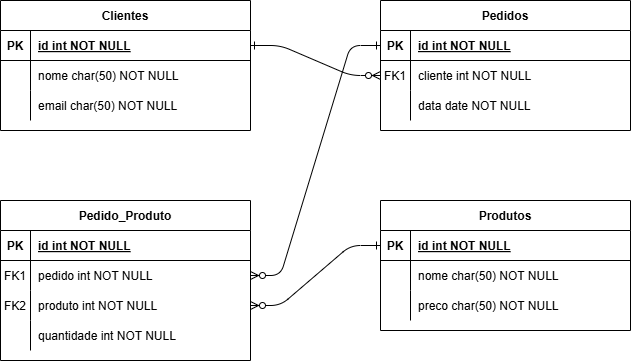

The diagram above was exported from draw.io. Its source (the exported page's mxGraphModel, read from the mxfile embedded in the PNG):
<mxGraphModel dx="874" dy="473" grid="1" gridSize="10" guides="1" tooltips="1" connect="1" arrows="1" fold="1" page="1" pageScale="1" pageWidth="850" pageHeight="1100" math="0" shadow="0" extFonts="Permanent Marker^https://fonts.googleapis.com/css?family=Permanent+Marker">
  <root>
    <mxCell id="0" />
    <mxCell id="1" parent="0" />
    <mxCell id="C-vyLk0tnHw3VtMMgP7b-1" value="" style="edgeStyle=entityRelationEdgeStyle;endArrow=ERzeroToMany;startArrow=ERone;endFill=1;startFill=0;" parent="1" source="C-vyLk0tnHw3VtMMgP7b-24" target="C-vyLk0tnHw3VtMMgP7b-6" edge="1">
      <mxGeometry width="100" height="100" relative="1" as="geometry">
        <mxPoint x="340" y="720" as="sourcePoint" />
        <mxPoint x="440" y="620" as="targetPoint" />
      </mxGeometry>
    </mxCell>
    <mxCell id="C-vyLk0tnHw3VtMMgP7b-12" value="" style="edgeStyle=entityRelationEdgeStyle;endArrow=ERzeroToMany;startArrow=ERone;endFill=1;startFill=0;exitX=0;exitY=0.5;exitDx=0;exitDy=0;" parent="1" source="C-vyLk0tnHw3VtMMgP7b-3" target="CpCCxm5ZAN4NRl1-z6DA-18" edge="1">
      <mxGeometry width="100" height="100" relative="1" as="geometry">
        <mxPoint x="770" as="sourcePoint" />
        <mxPoint x="770" y="380" as="targetPoint" />
      </mxGeometry>
    </mxCell>
    <mxCell id="C-vyLk0tnHw3VtMMgP7b-2" value="Pedidos" style="shape=table;startSize=30;container=1;collapsible=1;childLayout=tableLayout;fixedRows=1;rowLines=0;fontStyle=1;align=center;resizeLast=1;" parent="1" vertex="1">
      <mxGeometry x="450" y="90" width="250" height="130" as="geometry" />
    </mxCell>
    <mxCell id="C-vyLk0tnHw3VtMMgP7b-3" value="" style="shape=partialRectangle;collapsible=0;dropTarget=0;pointerEvents=0;fillColor=none;points=[[0,0.5],[1,0.5]];portConstraint=eastwest;top=0;left=0;right=0;bottom=1;" parent="C-vyLk0tnHw3VtMMgP7b-2" vertex="1">
      <mxGeometry y="30" width="250" height="30" as="geometry" />
    </mxCell>
    <mxCell id="C-vyLk0tnHw3VtMMgP7b-4" value="PK" style="shape=partialRectangle;overflow=hidden;connectable=0;fillColor=none;top=0;left=0;bottom=0;right=0;fontStyle=1;" parent="C-vyLk0tnHw3VtMMgP7b-3" vertex="1">
      <mxGeometry width="30" height="30" as="geometry">
        <mxRectangle width="30" height="30" as="alternateBounds" />
      </mxGeometry>
    </mxCell>
    <mxCell id="C-vyLk0tnHw3VtMMgP7b-5" value="id int NOT NULL " style="shape=partialRectangle;overflow=hidden;connectable=0;fillColor=none;top=0;left=0;bottom=0;right=0;align=left;spacingLeft=6;fontStyle=5;" parent="C-vyLk0tnHw3VtMMgP7b-3" vertex="1">
      <mxGeometry x="30" width="220" height="30" as="geometry">
        <mxRectangle width="220" height="30" as="alternateBounds" />
      </mxGeometry>
    </mxCell>
    <mxCell id="C-vyLk0tnHw3VtMMgP7b-6" value="" style="shape=partialRectangle;collapsible=0;dropTarget=0;pointerEvents=0;fillColor=none;points=[[0,0.5],[1,0.5]];portConstraint=eastwest;top=0;left=0;right=0;bottom=0;" parent="C-vyLk0tnHw3VtMMgP7b-2" vertex="1">
      <mxGeometry y="60" width="250" height="30" as="geometry" />
    </mxCell>
    <mxCell id="C-vyLk0tnHw3VtMMgP7b-7" value="FK1" style="shape=partialRectangle;overflow=hidden;connectable=0;fillColor=none;top=0;left=0;bottom=0;right=0;" parent="C-vyLk0tnHw3VtMMgP7b-6" vertex="1">
      <mxGeometry width="30" height="30" as="geometry">
        <mxRectangle width="30" height="30" as="alternateBounds" />
      </mxGeometry>
    </mxCell>
    <mxCell id="C-vyLk0tnHw3VtMMgP7b-8" value="cliente int NOT NULL" style="shape=partialRectangle;overflow=hidden;connectable=0;fillColor=none;top=0;left=0;bottom=0;right=0;align=left;spacingLeft=6;" parent="C-vyLk0tnHw3VtMMgP7b-6" vertex="1">
      <mxGeometry x="30" width="220" height="30" as="geometry">
        <mxRectangle width="220" height="30" as="alternateBounds" />
      </mxGeometry>
    </mxCell>
    <mxCell id="C-vyLk0tnHw3VtMMgP7b-9" value="" style="shape=partialRectangle;collapsible=0;dropTarget=0;pointerEvents=0;fillColor=none;points=[[0,0.5],[1,0.5]];portConstraint=eastwest;top=0;left=0;right=0;bottom=0;" parent="C-vyLk0tnHw3VtMMgP7b-2" vertex="1">
      <mxGeometry y="90" width="250" height="30" as="geometry" />
    </mxCell>
    <mxCell id="C-vyLk0tnHw3VtMMgP7b-10" value="" style="shape=partialRectangle;overflow=hidden;connectable=0;fillColor=none;top=0;left=0;bottom=0;right=0;" parent="C-vyLk0tnHw3VtMMgP7b-9" vertex="1">
      <mxGeometry width="30" height="30" as="geometry">
        <mxRectangle width="30" height="30" as="alternateBounds" />
      </mxGeometry>
    </mxCell>
    <mxCell id="C-vyLk0tnHw3VtMMgP7b-11" value="data date NOT NULL" style="shape=partialRectangle;overflow=hidden;connectable=0;fillColor=none;top=0;left=0;bottom=0;right=0;align=left;spacingLeft=6;" parent="C-vyLk0tnHw3VtMMgP7b-9" vertex="1">
      <mxGeometry x="30" width="220" height="30" as="geometry">
        <mxRectangle width="220" height="30" as="alternateBounds" />
      </mxGeometry>
    </mxCell>
    <mxCell id="C-vyLk0tnHw3VtMMgP7b-13" value="Produtos" style="shape=table;startSize=30;container=1;collapsible=1;childLayout=tableLayout;fixedRows=1;rowLines=0;fontStyle=1;align=center;resizeLast=1;" parent="1" vertex="1">
      <mxGeometry x="450" y="290" width="250" height="130" as="geometry" />
    </mxCell>
    <mxCell id="C-vyLk0tnHw3VtMMgP7b-14" value="" style="shape=partialRectangle;collapsible=0;dropTarget=0;pointerEvents=0;fillColor=none;points=[[0,0.5],[1,0.5]];portConstraint=eastwest;top=0;left=0;right=0;bottom=1;" parent="C-vyLk0tnHw3VtMMgP7b-13" vertex="1">
      <mxGeometry y="30" width="250" height="30" as="geometry" />
    </mxCell>
    <mxCell id="C-vyLk0tnHw3VtMMgP7b-15" value="PK" style="shape=partialRectangle;overflow=hidden;connectable=0;fillColor=none;top=0;left=0;bottom=0;right=0;fontStyle=1;" parent="C-vyLk0tnHw3VtMMgP7b-14" vertex="1">
      <mxGeometry width="30" height="30" as="geometry">
        <mxRectangle width="30" height="30" as="alternateBounds" />
      </mxGeometry>
    </mxCell>
    <mxCell id="C-vyLk0tnHw3VtMMgP7b-16" value="id int NOT NULL " style="shape=partialRectangle;overflow=hidden;connectable=0;fillColor=none;top=0;left=0;bottom=0;right=0;align=left;spacingLeft=6;fontStyle=5;" parent="C-vyLk0tnHw3VtMMgP7b-14" vertex="1">
      <mxGeometry x="30" width="220" height="30" as="geometry">
        <mxRectangle width="220" height="30" as="alternateBounds" />
      </mxGeometry>
    </mxCell>
    <mxCell id="C-vyLk0tnHw3VtMMgP7b-17" value="" style="shape=partialRectangle;collapsible=0;dropTarget=0;pointerEvents=0;fillColor=none;points=[[0,0.5],[1,0.5]];portConstraint=eastwest;top=0;left=0;right=0;bottom=0;" parent="C-vyLk0tnHw3VtMMgP7b-13" vertex="1">
      <mxGeometry y="60" width="250" height="30" as="geometry" />
    </mxCell>
    <mxCell id="C-vyLk0tnHw3VtMMgP7b-18" value="" style="shape=partialRectangle;overflow=hidden;connectable=0;fillColor=none;top=0;left=0;bottom=0;right=0;" parent="C-vyLk0tnHw3VtMMgP7b-17" vertex="1">
      <mxGeometry width="30" height="30" as="geometry">
        <mxRectangle width="30" height="30" as="alternateBounds" />
      </mxGeometry>
    </mxCell>
    <mxCell id="C-vyLk0tnHw3VtMMgP7b-19" value="nome char(50) NOT NULL" style="shape=partialRectangle;overflow=hidden;connectable=0;fillColor=none;top=0;left=0;bottom=0;right=0;align=left;spacingLeft=6;" parent="C-vyLk0tnHw3VtMMgP7b-17" vertex="1">
      <mxGeometry x="30" width="220" height="30" as="geometry">
        <mxRectangle width="220" height="30" as="alternateBounds" />
      </mxGeometry>
    </mxCell>
    <mxCell id="C-vyLk0tnHw3VtMMgP7b-20" value="" style="shape=partialRectangle;collapsible=0;dropTarget=0;pointerEvents=0;fillColor=none;points=[[0,0.5],[1,0.5]];portConstraint=eastwest;top=0;left=0;right=0;bottom=0;" parent="C-vyLk0tnHw3VtMMgP7b-13" vertex="1">
      <mxGeometry y="90" width="250" height="30" as="geometry" />
    </mxCell>
    <mxCell id="C-vyLk0tnHw3VtMMgP7b-21" value="" style="shape=partialRectangle;overflow=hidden;connectable=0;fillColor=none;top=0;left=0;bottom=0;right=0;" parent="C-vyLk0tnHw3VtMMgP7b-20" vertex="1">
      <mxGeometry width="30" height="30" as="geometry">
        <mxRectangle width="30" height="30" as="alternateBounds" />
      </mxGeometry>
    </mxCell>
    <mxCell id="C-vyLk0tnHw3VtMMgP7b-22" value="preco char(50) NOT NULL" style="shape=partialRectangle;overflow=hidden;connectable=0;fillColor=none;top=0;left=0;bottom=0;right=0;align=left;spacingLeft=6;" parent="C-vyLk0tnHw3VtMMgP7b-20" vertex="1">
      <mxGeometry x="30" width="220" height="30" as="geometry">
        <mxRectangle width="220" height="30" as="alternateBounds" />
      </mxGeometry>
    </mxCell>
    <mxCell id="C-vyLk0tnHw3VtMMgP7b-23" value="Clientes" style="shape=table;startSize=30;container=1;collapsible=1;childLayout=tableLayout;fixedRows=1;rowLines=0;fontStyle=1;align=center;resizeLast=1;" parent="1" vertex="1">
      <mxGeometry x="70" y="90" width="250" height="130" as="geometry" />
    </mxCell>
    <mxCell id="C-vyLk0tnHw3VtMMgP7b-24" value="" style="shape=partialRectangle;collapsible=0;dropTarget=0;pointerEvents=0;fillColor=none;points=[[0,0.5],[1,0.5]];portConstraint=eastwest;top=0;left=0;right=0;bottom=1;" parent="C-vyLk0tnHw3VtMMgP7b-23" vertex="1">
      <mxGeometry y="30" width="250" height="30" as="geometry" />
    </mxCell>
    <mxCell id="C-vyLk0tnHw3VtMMgP7b-25" value="PK" style="shape=partialRectangle;overflow=hidden;connectable=0;fillColor=none;top=0;left=0;bottom=0;right=0;fontStyle=1;" parent="C-vyLk0tnHw3VtMMgP7b-24" vertex="1">
      <mxGeometry width="30" height="30" as="geometry">
        <mxRectangle width="30" height="30" as="alternateBounds" />
      </mxGeometry>
    </mxCell>
    <mxCell id="C-vyLk0tnHw3VtMMgP7b-26" value="id int NOT NULL " style="shape=partialRectangle;overflow=hidden;connectable=0;fillColor=none;top=0;left=0;bottom=0;right=0;align=left;spacingLeft=6;fontStyle=5;" parent="C-vyLk0tnHw3VtMMgP7b-24" vertex="1">
      <mxGeometry x="30" width="220" height="30" as="geometry">
        <mxRectangle width="220" height="30" as="alternateBounds" />
      </mxGeometry>
    </mxCell>
    <mxCell id="C-vyLk0tnHw3VtMMgP7b-27" value="" style="shape=partialRectangle;collapsible=0;dropTarget=0;pointerEvents=0;fillColor=none;points=[[0,0.5],[1,0.5]];portConstraint=eastwest;top=0;left=0;right=0;bottom=0;" parent="C-vyLk0tnHw3VtMMgP7b-23" vertex="1">
      <mxGeometry y="60" width="250" height="30" as="geometry" />
    </mxCell>
    <mxCell id="C-vyLk0tnHw3VtMMgP7b-28" value="" style="shape=partialRectangle;overflow=hidden;connectable=0;fillColor=none;top=0;left=0;bottom=0;right=0;" parent="C-vyLk0tnHw3VtMMgP7b-27" vertex="1">
      <mxGeometry width="30" height="30" as="geometry">
        <mxRectangle width="30" height="30" as="alternateBounds" />
      </mxGeometry>
    </mxCell>
    <mxCell id="C-vyLk0tnHw3VtMMgP7b-29" value="nome char(50) NOT NULL" style="shape=partialRectangle;overflow=hidden;connectable=0;fillColor=none;top=0;left=0;bottom=0;right=0;align=left;spacingLeft=6;" parent="C-vyLk0tnHw3VtMMgP7b-27" vertex="1">
      <mxGeometry x="30" width="220" height="30" as="geometry">
        <mxRectangle width="220" height="30" as="alternateBounds" />
      </mxGeometry>
    </mxCell>
    <mxCell id="CpCCxm5ZAN4NRl1-z6DA-11" value="" style="shape=partialRectangle;collapsible=0;dropTarget=0;pointerEvents=0;fillColor=none;points=[[0,0.5],[1,0.5]];portConstraint=eastwest;top=0;left=0;right=0;bottom=0;" vertex="1" parent="C-vyLk0tnHw3VtMMgP7b-23">
      <mxGeometry y="90" width="250" height="30" as="geometry" />
    </mxCell>
    <mxCell id="CpCCxm5ZAN4NRl1-z6DA-12" value="" style="shape=partialRectangle;overflow=hidden;connectable=0;fillColor=none;top=0;left=0;bottom=0;right=0;" vertex="1" parent="CpCCxm5ZAN4NRl1-z6DA-11">
      <mxGeometry width="30" height="30" as="geometry">
        <mxRectangle width="30" height="30" as="alternateBounds" />
      </mxGeometry>
    </mxCell>
    <mxCell id="CpCCxm5ZAN4NRl1-z6DA-13" value="email char(50) NOT NULL" style="shape=partialRectangle;overflow=hidden;connectable=0;fillColor=none;top=0;left=0;bottom=0;right=0;align=left;spacingLeft=6;" vertex="1" parent="CpCCxm5ZAN4NRl1-z6DA-11">
      <mxGeometry x="30" width="220" height="30" as="geometry">
        <mxRectangle width="220" height="30" as="alternateBounds" />
      </mxGeometry>
    </mxCell>
    <mxCell id="CpCCxm5ZAN4NRl1-z6DA-14" value="Pedido_Produto" style="shape=table;startSize=30;container=1;collapsible=1;childLayout=tableLayout;fixedRows=1;rowLines=0;fontStyle=1;align=center;resizeLast=1;" vertex="1" parent="1">
      <mxGeometry x="70" y="290" width="250" height="160" as="geometry" />
    </mxCell>
    <mxCell id="CpCCxm5ZAN4NRl1-z6DA-15" value="" style="shape=partialRectangle;collapsible=0;dropTarget=0;pointerEvents=0;fillColor=none;points=[[0,0.5],[1,0.5]];portConstraint=eastwest;top=0;left=0;right=0;bottom=1;" vertex="1" parent="CpCCxm5ZAN4NRl1-z6DA-14">
      <mxGeometry y="30" width="250" height="30" as="geometry" />
    </mxCell>
    <mxCell id="CpCCxm5ZAN4NRl1-z6DA-16" value="PK" style="shape=partialRectangle;overflow=hidden;connectable=0;fillColor=none;top=0;left=0;bottom=0;right=0;fontStyle=1;" vertex="1" parent="CpCCxm5ZAN4NRl1-z6DA-15">
      <mxGeometry width="30" height="30" as="geometry">
        <mxRectangle width="30" height="30" as="alternateBounds" />
      </mxGeometry>
    </mxCell>
    <mxCell id="CpCCxm5ZAN4NRl1-z6DA-17" value="id int NOT NULL " style="shape=partialRectangle;overflow=hidden;connectable=0;fillColor=none;top=0;left=0;bottom=0;right=0;align=left;spacingLeft=6;fontStyle=5;" vertex="1" parent="CpCCxm5ZAN4NRl1-z6DA-15">
      <mxGeometry x="30" width="220" height="30" as="geometry">
        <mxRectangle width="220" height="30" as="alternateBounds" />
      </mxGeometry>
    </mxCell>
    <mxCell id="CpCCxm5ZAN4NRl1-z6DA-18" value="" style="shape=partialRectangle;collapsible=0;dropTarget=0;pointerEvents=0;fillColor=none;points=[[0,0.5],[1,0.5]];portConstraint=eastwest;top=0;left=0;right=0;bottom=0;" vertex="1" parent="CpCCxm5ZAN4NRl1-z6DA-14">
      <mxGeometry y="60" width="250" height="30" as="geometry" />
    </mxCell>
    <mxCell id="CpCCxm5ZAN4NRl1-z6DA-19" value="FK1" style="shape=partialRectangle;overflow=hidden;connectable=0;fillColor=none;top=0;left=0;bottom=0;right=0;" vertex="1" parent="CpCCxm5ZAN4NRl1-z6DA-18">
      <mxGeometry width="30" height="30" as="geometry">
        <mxRectangle width="30" height="30" as="alternateBounds" />
      </mxGeometry>
    </mxCell>
    <mxCell id="CpCCxm5ZAN4NRl1-z6DA-20" value="pedido int NOT NULL" style="shape=partialRectangle;overflow=hidden;connectable=0;fillColor=none;top=0;left=0;bottom=0;right=0;align=left;spacingLeft=6;" vertex="1" parent="CpCCxm5ZAN4NRl1-z6DA-18">
      <mxGeometry x="30" width="220" height="30" as="geometry">
        <mxRectangle width="220" height="30" as="alternateBounds" />
      </mxGeometry>
    </mxCell>
    <mxCell id="CpCCxm5ZAN4NRl1-z6DA-21" value="" style="shape=partialRectangle;collapsible=0;dropTarget=0;pointerEvents=0;fillColor=none;points=[[0,0.5],[1,0.5]];portConstraint=eastwest;top=0;left=0;right=0;bottom=0;" vertex="1" parent="CpCCxm5ZAN4NRl1-z6DA-14">
      <mxGeometry y="90" width="250" height="30" as="geometry" />
    </mxCell>
    <mxCell id="CpCCxm5ZAN4NRl1-z6DA-22" value="FK2" style="shape=partialRectangle;overflow=hidden;connectable=0;fillColor=none;top=0;left=0;bottom=0;right=0;" vertex="1" parent="CpCCxm5ZAN4NRl1-z6DA-21">
      <mxGeometry width="30" height="30" as="geometry">
        <mxRectangle width="30" height="30" as="alternateBounds" />
      </mxGeometry>
    </mxCell>
    <mxCell id="CpCCxm5ZAN4NRl1-z6DA-23" value="produto int NOT NULL" style="shape=partialRectangle;overflow=hidden;connectable=0;fillColor=none;top=0;left=0;bottom=0;right=0;align=left;spacingLeft=6;" vertex="1" parent="CpCCxm5ZAN4NRl1-z6DA-21">
      <mxGeometry x="30" width="220" height="30" as="geometry">
        <mxRectangle width="220" height="30" as="alternateBounds" />
      </mxGeometry>
    </mxCell>
    <mxCell id="CpCCxm5ZAN4NRl1-z6DA-25" value="" style="shape=partialRectangle;collapsible=0;dropTarget=0;pointerEvents=0;fillColor=none;points=[[0,0.5],[1,0.5]];portConstraint=eastwest;top=0;left=0;right=0;bottom=0;" vertex="1" parent="CpCCxm5ZAN4NRl1-z6DA-14">
      <mxGeometry y="120" width="250" height="30" as="geometry" />
    </mxCell>
    <mxCell id="CpCCxm5ZAN4NRl1-z6DA-26" value="" style="shape=partialRectangle;overflow=hidden;connectable=0;fillColor=none;top=0;left=0;bottom=0;right=0;" vertex="1" parent="CpCCxm5ZAN4NRl1-z6DA-25">
      <mxGeometry width="30" height="30" as="geometry">
        <mxRectangle width="30" height="30" as="alternateBounds" />
      </mxGeometry>
    </mxCell>
    <mxCell id="CpCCxm5ZAN4NRl1-z6DA-27" value="quantidade int NOT NULL" style="shape=partialRectangle;overflow=hidden;connectable=0;fillColor=none;top=0;left=0;bottom=0;right=0;align=left;spacingLeft=6;" vertex="1" parent="CpCCxm5ZAN4NRl1-z6DA-25">
      <mxGeometry x="30" width="220" height="30" as="geometry">
        <mxRectangle width="220" height="30" as="alternateBounds" />
      </mxGeometry>
    </mxCell>
    <mxCell id="CpCCxm5ZAN4NRl1-z6DA-24" value="" style="edgeStyle=entityRelationEdgeStyle;endArrow=ERzeroToMany;startArrow=ERone;endFill=1;startFill=0;" edge="1" parent="1" source="C-vyLk0tnHw3VtMMgP7b-14" target="CpCCxm5ZAN4NRl1-z6DA-21">
      <mxGeometry width="100" height="100" relative="1" as="geometry">
        <mxPoint x="390" y="380" as="sourcePoint" />
        <mxPoint x="270" y="610" as="targetPoint" />
      </mxGeometry>
    </mxCell>
  </root>
</mxGraphModel>